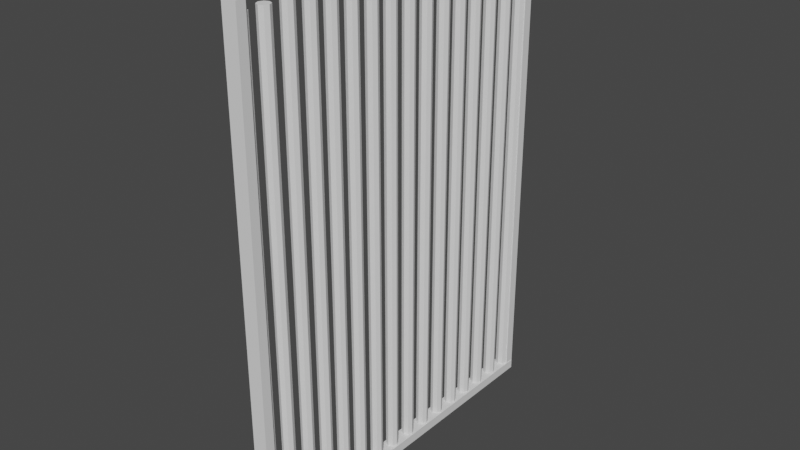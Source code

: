# Source: cell_bars002.blend  (saved by Blender 3.4.6; exported with 4.5.12 LTS)
import bpy
from mathutils import Matrix  # noqa: F401  (used for matrix-valued properties, if any)

bpy.ops.wm.read_factory_settings(use_empty=True)
scene = bpy.context.scene
scene.name = 'Scene'

# ---- collections
col_collection = bpy.data.collections.new('Collection'); scene.collection.children.link(col_collection)

# ---- world
world_world = bpy.data.worlds.new('World'); scene.world = world_world
world_world.use_nodes = True; world_world.node_tree.nodes.clear()
_N = world_world.node_tree.nodes; _L = world_world.node_tree.links
n0 = _N.new('ShaderNodeOutputWorld'); n0.name = 'World Output'; n0.location = (300, 300)
n1 = _N.new('ShaderNodeBackground'); n1.name = 'Background'; n1.location = (10, 300)
n1.inputs[0].default_value = (0.05088, 0.05088, 0.05088, 1.0)
_L.new(n1.outputs[0], n0.inputs[0])
n0.is_active_output = True
world_world.color = (0.05088, 0.05088, 0.05088)
world_world.use_sun_shadow = False
world_world.sun_shadow_jitter_overblur = 0.0

# ---- meshes
me_cylinder = bpy.data.meshes.new('Cylinder')
me_cylinder.from_pydata([(0.0, 0.09, -1.07), (0.0, 0.09, 1.07), (0.06364, 0.06364, -1.07), (0.06364, 0.06364, 1.07), (0.09, 0.0, -1.07), (0.09, 0.0, 1.07), (0.06364, -0.06364, -1.07), (0.06364, -0.06364, 1.07), (0.0, -0.09, -1.07), (0.0, -0.09, 1.07), (-0.06364, -0.06364, -1.07), (-0.06364, -0.06364, 1.07), (-0.09, 0.0, -1.07), (-0.09, 0.0, 1.07), (-0.06364, 0.06364, -1.07), (-0.06364, 0.06364, 1.07)], [], [(0, 1, 3, 2), (2, 3, 5, 4), (4, 5, 7, 6), (6, 7, 9, 8), (8, 9, 11, 10), (10, 11, 13, 12), (3, 1, 15, 13, 11, 9, 7, 5), (12, 13, 15, 14), (14, 15, 1, 0), (0, 2, 4, 6, 8, 10, 12, 14)])
_uv = me_cylinder.uv_layers.new(name='UVMap')
_uv.uv.foreach_set('vector', [1.0, 0.5, 1.0, 1.0, 0.875, 1.0, 0.875, 0.5, 0.875, 0.5, 0.875, 1.0, 0.75, 1.0, 0.75, 0.5, 0.75, 0.5, 0.75, 1.0, 0.625, 1.0, 0.625, 0.5, 0.625, 0.5, 0.625, 1.0, 0.5, 1.0, 0.5, 0.5, 0.5, 0.5, 0.5, 1.0, 0.375, 1.0, 0.375, 0.5, 0.375, 0.5, 0.375, 1.0, 0.25, 1.0, 0.25, 0.5, 0.4197, 0.4197, 0.25, 0.49, 0.08029, 0.4197, 0.01, 0.25, 0.08029, 0.08029, 0.25, 0.01, 0.4197, 0.08029, 0.49, 0.25, 0.25, 0.5, 0.25, 1.0, 0.125, 1.0, 0.125, 0.5, 0.125, 0.5, 0.125, 1.0, 0.0, 1.0, 0.0, 0.5, 0.75, 0.49, 0.9197, 0.4197, 0.99, 0.25, 0.9197, 0.08029, 0.75, 0.01, 0.5803, 0.08029, 0.51, 0.25, 0.5803, 0.4197])
me_cylinder.update()
me_cylinder_001 = bpy.data.meshes.new('Cylinder.001')
me_cylinder_001.from_pydata([(0.0, 0.09, -1.07), (0.0, 0.09, 1.07), (0.06364, 0.06364, -1.07), (0.06364, 0.06364, 1.07), (0.09, 0.0, -1.07), (0.09, 0.0, 1.07), (0.06364, -0.06364, -1.07), (0.06364, -0.06364, 1.07), (0.0, -0.09, -1.07), (0.0, -0.09, 1.07), (-0.06364, -0.06364, -1.07), (-0.06364, -0.06364, 1.07), (-0.09, 0.0, -1.07), (-0.09, 0.0, 1.07), (-0.06364, 0.06364, -1.07), (-0.06364, 0.06364, 1.07)], [], [(0, 1, 3, 2), (2, 3, 5, 4), (4, 5, 7, 6), (6, 7, 9, 8), (8, 9, 11, 10), (10, 11, 13, 12), (3, 1, 15, 13, 11, 9, 7, 5), (12, 13, 15, 14), (14, 15, 1, 0), (0, 2, 4, 6, 8, 10, 12, 14)])
_uv = me_cylinder_001.uv_layers.new(name='UVMap')
_uv.uv.foreach_set('vector', [1.0, 0.5, 1.0, 1.0, 0.875, 1.0, 0.875, 0.5, 0.875, 0.5, 0.875, 1.0, 0.75, 1.0, 0.75, 0.5, 0.75, 0.5, 0.75, 1.0, 0.625, 1.0, 0.625, 0.5, 0.625, 0.5, 0.625, 1.0, 0.5, 1.0, 0.5, 0.5, 0.5, 0.5, 0.5, 1.0, 0.375, 1.0, 0.375, 0.5, 0.375, 0.5, 0.375, 1.0, 0.25, 1.0, 0.25, 0.5, 0.4197, 0.4197, 0.25, 0.49, 0.08029, 0.4197, 0.01, 0.25, 0.08029, 0.08029, 0.25, 0.01, 0.4197, 0.08029, 0.49, 0.25, 0.25, 0.5, 0.25, 1.0, 0.125, 1.0, 0.125, 0.5, 0.125, 0.5, 0.125, 1.0, 0.0, 1.0, 0.0, 0.5, 0.75, 0.49, 0.9197, 0.4197, 0.99, 0.25, 0.9197, 0.08029, 0.75, 0.01, 0.5803, 0.08029, 0.51, 0.25, 0.5803, 0.4197])
me_cylinder_001.update()
me_cylinder_002 = bpy.data.meshes.new('Cylinder.002')
me_cylinder_002.from_pydata([(0.0, 0.09, -1.07), (0.0, 0.09, 1.07), (0.06364, 0.06364, -1.07), (0.06364, 0.06364, 1.07), (0.09, 0.0, -1.07), (0.09, 0.0, 1.07), (0.06364, -0.06364, -1.07), (0.06364, -0.06364, 1.07), (0.0, -0.09, -1.07), (0.0, -0.09, 1.07), (-0.06364, -0.06364, -1.07), (-0.06364, -0.06364, 1.07), (-0.09, 0.0, -1.07), (-0.09, 0.0, 1.07), (-0.06364, 0.06364, -1.07), (-0.06364, 0.06364, 1.07)], [], [(0, 1, 3, 2), (2, 3, 5, 4), (4, 5, 7, 6), (6, 7, 9, 8), (8, 9, 11, 10), (10, 11, 13, 12), (3, 1, 15, 13, 11, 9, 7, 5), (12, 13, 15, 14), (14, 15, 1, 0), (0, 2, 4, 6, 8, 10, 12, 14)])
_uv = me_cylinder_002.uv_layers.new(name='UVMap')
_uv.uv.foreach_set('vector', [1.0, 0.5, 1.0, 1.0, 0.875, 1.0, 0.875, 0.5, 0.875, 0.5, 0.875, 1.0, 0.75, 1.0, 0.75, 0.5, 0.75, 0.5, 0.75, 1.0, 0.625, 1.0, 0.625, 0.5, 0.625, 0.5, 0.625, 1.0, 0.5, 1.0, 0.5, 0.5, 0.5, 0.5, 0.5, 1.0, 0.375, 1.0, 0.375, 0.5, 0.375, 0.5, 0.375, 1.0, 0.25, 1.0, 0.25, 0.5, 0.4197, 0.4197, 0.25, 0.49, 0.08029, 0.4197, 0.01, 0.25, 0.08029, 0.08029, 0.25, 0.01, 0.4197, 0.08029, 0.49, 0.25, 0.25, 0.5, 0.25, 1.0, 0.125, 1.0, 0.125, 0.5, 0.125, 0.5, 0.125, 1.0, 0.0, 1.0, 0.0, 0.5, 0.75, 0.49, 0.9197, 0.4197, 0.99, 0.25, 0.9197, 0.08029, 0.75, 0.01, 0.5803, 0.08029, 0.51, 0.25, 0.5803, 0.4197])
me_cylinder_002.update()
me_cylinder_003 = bpy.data.meshes.new('Cylinder.003')
me_cylinder_003.from_pydata([(0.0, 0.09, -1.07), (0.0, 0.09, 1.07), (0.06364, 0.06364, -1.07), (0.06364, 0.06364, 1.07), (0.09, 0.0, -1.07), (0.09, 0.0, 1.07), (0.06364, -0.06364, -1.07), (0.06364, -0.06364, 1.07), (0.0, -0.09, -1.07), (0.0, -0.09, 1.07), (-0.06364, -0.06364, -1.07), (-0.06364, -0.06364, 1.07), (-0.09, 0.0, -1.07), (-0.09, 0.0, 1.07), (-0.06364, 0.06364, -1.07), (-0.06364, 0.06364, 1.07)], [], [(0, 1, 3, 2), (2, 3, 5, 4), (4, 5, 7, 6), (6, 7, 9, 8), (8, 9, 11, 10), (10, 11, 13, 12), (3, 1, 15, 13, 11, 9, 7, 5), (12, 13, 15, 14), (14, 15, 1, 0), (0, 2, 4, 6, 8, 10, 12, 14)])
_uv = me_cylinder_003.uv_layers.new(name='UVMap')
_uv.uv.foreach_set('vector', [1.0, 0.5, 1.0, 1.0, 0.875, 1.0, 0.875, 0.5, 0.875, 0.5, 0.875, 1.0, 0.75, 1.0, 0.75, 0.5, 0.75, 0.5, 0.75, 1.0, 0.625, 1.0, 0.625, 0.5, 0.625, 0.5, 0.625, 1.0, 0.5, 1.0, 0.5, 0.5, 0.5, 0.5, 0.5, 1.0, 0.375, 1.0, 0.375, 0.5, 0.375, 0.5, 0.375, 1.0, 0.25, 1.0, 0.25, 0.5, 0.4197, 0.4197, 0.25, 0.49, 0.08029, 0.4197, 0.01, 0.25, 0.08029, 0.08029, 0.25, 0.01, 0.4197, 0.08029, 0.49, 0.25, 0.25, 0.5, 0.25, 1.0, 0.125, 1.0, 0.125, 0.5, 0.125, 0.5, 0.125, 1.0, 0.0, 1.0, 0.0, 0.5, 0.75, 0.49, 0.9197, 0.4197, 0.99, 0.25, 0.9197, 0.08029, 0.75, 0.01, 0.5803, 0.08029, 0.51, 0.25, 0.5803, 0.4197])
me_cylinder_003.update()
me_cylinder_004 = bpy.data.meshes.new('Cylinder.004')
me_cylinder_004.from_pydata([(0.0, 0.09, -1.07), (0.0, 0.09, 1.07), (0.06364, 0.06364, -1.07), (0.06364, 0.06364, 1.07), (0.09, 0.0, -1.07), (0.09, 0.0, 1.07), (0.06364, -0.06364, -1.07), (0.06364, -0.06364, 1.07), (0.0, -0.09, -1.07), (0.0, -0.09, 1.07), (-0.06364, -0.06364, -1.07), (-0.06364, -0.06364, 1.07), (-0.09, 0.0, -1.07), (-0.09, 0.0, 1.07), (-0.06364, 0.06364, -1.07), (-0.06364, 0.06364, 1.07)], [], [(0, 1, 3, 2), (2, 3, 5, 4), (4, 5, 7, 6), (6, 7, 9, 8), (8, 9, 11, 10), (10, 11, 13, 12), (3, 1, 15, 13, 11, 9, 7, 5), (12, 13, 15, 14), (14, 15, 1, 0), (0, 2, 4, 6, 8, 10, 12, 14)])
_uv = me_cylinder_004.uv_layers.new(name='UVMap')
_uv.uv.foreach_set('vector', [1.0, 0.5, 1.0, 1.0, 0.875, 1.0, 0.875, 0.5, 0.875, 0.5, 0.875, 1.0, 0.75, 1.0, 0.75, 0.5, 0.75, 0.5, 0.75, 1.0, 0.625, 1.0, 0.625, 0.5, 0.625, 0.5, 0.625, 1.0, 0.5, 1.0, 0.5, 0.5, 0.5, 0.5, 0.5, 1.0, 0.375, 1.0, 0.375, 0.5, 0.375, 0.5, 0.375, 1.0, 0.25, 1.0, 0.25, 0.5, 0.4197, 0.4197, 0.25, 0.49, 0.08029, 0.4197, 0.01, 0.25, 0.08029, 0.08029, 0.25, 0.01, 0.4197, 0.08029, 0.49, 0.25, 0.25, 0.5, 0.25, 1.0, 0.125, 1.0, 0.125, 0.5, 0.125, 0.5, 0.125, 1.0, 0.0, 1.0, 0.0, 0.5, 0.75, 0.49, 0.9197, 0.4197, 0.99, 0.25, 0.9197, 0.08029, 0.75, 0.01, 0.5803, 0.08029, 0.51, 0.25, 0.5803, 0.4197])
me_cylinder_004.update()
me_cylinder_005 = bpy.data.meshes.new('Cylinder.005')
me_cylinder_005.from_pydata([(0.0, 0.09, -1.07), (0.0, 0.09, 1.07), (0.06364, 0.06364, -1.07), (0.06364, 0.06364, 1.07), (0.09, 0.0, -1.07), (0.09, 0.0, 1.07), (0.06364, -0.06364, -1.07), (0.06364, -0.06364, 1.07), (0.0, -0.09, -1.07), (0.0, -0.09, 1.07), (-0.06364, -0.06364, -1.07), (-0.06364, -0.06364, 1.07), (-0.09, 0.0, -1.07), (-0.09, 0.0, 1.07), (-0.06364, 0.06364, -1.07), (-0.06364, 0.06364, 1.07)], [], [(0, 1, 3, 2), (2, 3, 5, 4), (4, 5, 7, 6), (6, 7, 9, 8), (8, 9, 11, 10), (10, 11, 13, 12), (3, 1, 15, 13, 11, 9, 7, 5), (12, 13, 15, 14), (14, 15, 1, 0), (0, 2, 4, 6, 8, 10, 12, 14)])
_uv = me_cylinder_005.uv_layers.new(name='UVMap')
_uv.uv.foreach_set('vector', [1.0, 0.5, 1.0, 1.0, 0.875, 1.0, 0.875, 0.5, 0.875, 0.5, 0.875, 1.0, 0.75, 1.0, 0.75, 0.5, 0.75, 0.5, 0.75, 1.0, 0.625, 1.0, 0.625, 0.5, 0.625, 0.5, 0.625, 1.0, 0.5, 1.0, 0.5, 0.5, 0.5, 0.5, 0.5, 1.0, 0.375, 1.0, 0.375, 0.5, 0.375, 0.5, 0.375, 1.0, 0.25, 1.0, 0.25, 0.5, 0.4197, 0.4197, 0.25, 0.49, 0.08029, 0.4197, 0.01, 0.25, 0.08029, 0.08029, 0.25, 0.01, 0.4197, 0.08029, 0.49, 0.25, 0.25, 0.5, 0.25, 1.0, 0.125, 1.0, 0.125, 0.5, 0.125, 0.5, 0.125, 1.0, 0.0, 1.0, 0.0, 0.5, 0.75, 0.49, 0.9197, 0.4197, 0.99, 0.25, 0.9197, 0.08029, 0.75, 0.01, 0.5803, 0.08029, 0.51, 0.25, 0.5803, 0.4197])
me_cylinder_005.update()
me_cylinder_006 = bpy.data.meshes.new('Cylinder.006')
me_cylinder_006.from_pydata([(0.0, 0.09, -1.07), (0.0, 0.09, 1.07), (0.06364, 0.06364, -1.07), (0.06364, 0.06364, 1.07), (0.09, 0.0, -1.07), (0.09, 0.0, 1.07), (0.06364, -0.06364, -1.07), (0.06364, -0.06364, 1.07), (0.0, -0.09, -1.07), (0.0, -0.09, 1.07), (-0.06364, -0.06364, -1.07), (-0.06364, -0.06364, 1.07), (-0.09, 0.0, -1.07), (-0.09, 0.0, 1.07), (-0.06364, 0.06364, -1.07), (-0.06364, 0.06364, 1.07)], [], [(0, 1, 3, 2), (2, 3, 5, 4), (4, 5, 7, 6), (6, 7, 9, 8), (8, 9, 11, 10), (10, 11, 13, 12), (3, 1, 15, 13, 11, 9, 7, 5), (12, 13, 15, 14), (14, 15, 1, 0), (0, 2, 4, 6, 8, 10, 12, 14)])
_uv = me_cylinder_006.uv_layers.new(name='UVMap')
_uv.uv.foreach_set('vector', [1.0, 0.5, 1.0, 1.0, 0.875, 1.0, 0.875, 0.5, 0.875, 0.5, 0.875, 1.0, 0.75, 1.0, 0.75, 0.5, 0.75, 0.5, 0.75, 1.0, 0.625, 1.0, 0.625, 0.5, 0.625, 0.5, 0.625, 1.0, 0.5, 1.0, 0.5, 0.5, 0.5, 0.5, 0.5, 1.0, 0.375, 1.0, 0.375, 0.5, 0.375, 0.5, 0.375, 1.0, 0.25, 1.0, 0.25, 0.5, 0.4197, 0.4197, 0.25, 0.49, 0.08029, 0.4197, 0.01, 0.25, 0.08029, 0.08029, 0.25, 0.01, 0.4197, 0.08029, 0.49, 0.25, 0.25, 0.5, 0.25, 1.0, 0.125, 1.0, 0.125, 0.5, 0.125, 0.5, 0.125, 1.0, 0.0, 1.0, 0.0, 0.5, 0.75, 0.49, 0.9197, 0.4197, 0.99, 0.25, 0.9197, 0.08029, 0.75, 0.01, 0.5803, 0.08029, 0.51, 0.25, 0.5803, 0.4197])
me_cylinder_006.update()
me_cylinder_007 = bpy.data.meshes.new('Cylinder.007')
me_cylinder_007.from_pydata([(0.0, 0.09, -1.07), (0.0, 0.09, 1.07), (0.06364, 0.06364, -1.07), (0.06364, 0.06364, 1.07), (0.09, 0.0, -1.07), (0.09, 0.0, 1.07), (0.06364, -0.06364, -1.07), (0.06364, -0.06364, 1.07), (0.0, -0.09, -1.07), (0.0, -0.09, 1.07), (-0.06364, -0.06364, -1.07), (-0.06364, -0.06364, 1.07), (-0.09, 0.0, -1.07), (-0.09, 0.0, 1.07), (-0.06364, 0.06364, -1.07), (-0.06364, 0.06364, 1.07)], [], [(0, 1, 3, 2), (2, 3, 5, 4), (4, 5, 7, 6), (6, 7, 9, 8), (8, 9, 11, 10), (10, 11, 13, 12), (3, 1, 15, 13, 11, 9, 7, 5), (12, 13, 15, 14), (14, 15, 1, 0), (0, 2, 4, 6, 8, 10, 12, 14)])
_uv = me_cylinder_007.uv_layers.new(name='UVMap')
_uv.uv.foreach_set('vector', [1.0, 0.5, 1.0, 1.0, 0.875, 1.0, 0.875, 0.5, 0.875, 0.5, 0.875, 1.0, 0.75, 1.0, 0.75, 0.5, 0.75, 0.5, 0.75, 1.0, 0.625, 1.0, 0.625, 0.5, 0.625, 0.5, 0.625, 1.0, 0.5, 1.0, 0.5, 0.5, 0.5, 0.5, 0.5, 1.0, 0.375, 1.0, 0.375, 0.5, 0.375, 0.5, 0.375, 1.0, 0.25, 1.0, 0.25, 0.5, 0.4197, 0.4197, 0.25, 0.49, 0.08029, 0.4197, 0.01, 0.25, 0.08029, 0.08029, 0.25, 0.01, 0.4197, 0.08029, 0.49, 0.25, 0.25, 0.5, 0.25, 1.0, 0.125, 1.0, 0.125, 0.5, 0.125, 0.5, 0.125, 1.0, 0.0, 1.0, 0.0, 0.5, 0.75, 0.49, 0.9197, 0.4197, 0.99, 0.25, 0.9197, 0.08029, 0.75, 0.01, 0.5803, 0.08029, 0.51, 0.25, 0.5803, 0.4197])
me_cylinder_007.update()
me_cylinder_008 = bpy.data.meshes.new('Cylinder.008')
me_cylinder_008.from_pydata([(0.0, 0.09, -1.07), (0.0, 0.09, 1.07), (0.06364, 0.06364, -1.07), (0.06364, 0.06364, 1.07), (0.09, 0.0, -1.07), (0.09, 0.0, 1.07), (0.06364, -0.06364, -1.07), (0.06364, -0.06364, 1.07), (0.0, -0.09, -1.07), (0.0, -0.09, 1.07), (-0.06364, -0.06364, -1.07), (-0.06364, -0.06364, 1.07), (-0.09, 0.0, -1.07), (-0.09, 0.0, 1.07), (-0.06364, 0.06364, -1.07), (-0.06364, 0.06364, 1.07)], [], [(0, 1, 3, 2), (2, 3, 5, 4), (4, 5, 7, 6), (6, 7, 9, 8), (8, 9, 11, 10), (10, 11, 13, 12), (3, 1, 15, 13, 11, 9, 7, 5), (12, 13, 15, 14), (14, 15, 1, 0), (0, 2, 4, 6, 8, 10, 12, 14)])
_uv = me_cylinder_008.uv_layers.new(name='UVMap')
_uv.uv.foreach_set('vector', [1.0, 0.5, 1.0, 1.0, 0.875, 1.0, 0.875, 0.5, 0.875, 0.5, 0.875, 1.0, 0.75, 1.0, 0.75, 0.5, 0.75, 0.5, 0.75, 1.0, 0.625, 1.0, 0.625, 0.5, 0.625, 0.5, 0.625, 1.0, 0.5, 1.0, 0.5, 0.5, 0.5, 0.5, 0.5, 1.0, 0.375, 1.0, 0.375, 0.5, 0.375, 0.5, 0.375, 1.0, 0.25, 1.0, 0.25, 0.5, 0.4197, 0.4197, 0.25, 0.49, 0.08029, 0.4197, 0.01, 0.25, 0.08029, 0.08029, 0.25, 0.01, 0.4197, 0.08029, 0.49, 0.25, 0.25, 0.5, 0.25, 1.0, 0.125, 1.0, 0.125, 0.5, 0.125, 0.5, 0.125, 1.0, 0.0, 1.0, 0.0, 0.5, 0.75, 0.49, 0.9197, 0.4197, 0.99, 0.25, 0.9197, 0.08029, 0.75, 0.01, 0.5803, 0.08029, 0.51, 0.25, 0.5803, 0.4197])
me_cylinder_008.update()
me_cylinder_009 = bpy.data.meshes.new('Cylinder.009')
me_cylinder_009.from_pydata([(0.0, 0.09, -1.07), (0.0, 0.09, 1.07), (0.06364, 0.06364, -1.07), (0.06364, 0.06364, 1.07), (0.09, 0.0, -1.07), (0.09, 0.0, 1.07), (0.06364, -0.06364, -1.07), (0.06364, -0.06364, 1.07), (0.0, -0.09, -1.07), (0.0, -0.09, 1.07), (-0.06364, -0.06364, -1.07), (-0.06364, -0.06364, 1.07), (-0.09, 0.0, -1.07), (-0.09, 0.0, 1.07), (-0.06364, 0.06364, -1.07), (-0.06364, 0.06364, 1.07)], [], [(0, 1, 3, 2), (2, 3, 5, 4), (4, 5, 7, 6), (6, 7, 9, 8), (8, 9, 11, 10), (10, 11, 13, 12), (3, 1, 15, 13, 11, 9, 7, 5), (12, 13, 15, 14), (14, 15, 1, 0), (0, 2, 4, 6, 8, 10, 12, 14)])
_uv = me_cylinder_009.uv_layers.new(name='UVMap')
_uv.uv.foreach_set('vector', [1.0, 0.5, 1.0, 1.0, 0.875, 1.0, 0.875, 0.5, 0.875, 0.5, 0.875, 1.0, 0.75, 1.0, 0.75, 0.5, 0.75, 0.5, 0.75, 1.0, 0.625, 1.0, 0.625, 0.5, 0.625, 0.5, 0.625, 1.0, 0.5, 1.0, 0.5, 0.5, 0.5, 0.5, 0.5, 1.0, 0.375, 1.0, 0.375, 0.5, 0.375, 0.5, 0.375, 1.0, 0.25, 1.0, 0.25, 0.5, 0.4197, 0.4197, 0.25, 0.49, 0.08029, 0.4197, 0.01, 0.25, 0.08029, 0.08029, 0.25, 0.01, 0.4197, 0.08029, 0.49, 0.25, 0.25, 0.5, 0.25, 1.0, 0.125, 1.0, 0.125, 0.5, 0.125, 0.5, 0.125, 1.0, 0.0, 1.0, 0.0, 0.5, 0.75, 0.49, 0.9197, 0.4197, 0.99, 0.25, 0.9197, 0.08029, 0.75, 0.01, 0.5803, 0.08029, 0.51, 0.25, 0.5803, 0.4197])
me_cylinder_009.update()
me_cylinder_010 = bpy.data.meshes.new('Cylinder.010')
me_cylinder_010.from_pydata([(0.0, 0.09, -1.07), (0.0, 0.09, 1.07), (0.06364, 0.06364, -1.07), (0.06364, 0.06364, 1.07), (0.09, 0.0, -1.07), (0.09, 0.0, 1.07), (0.06364, -0.06364, -1.07), (0.06364, -0.06364, 1.07), (0.0, -0.09, -1.07), (0.0, -0.09, 1.07), (-0.06364, -0.06364, -1.07), (-0.06364, -0.06364, 1.07), (-0.09, 0.0, -1.07), (-0.09, 0.0, 1.07), (-0.06364, 0.06364, -1.07), (-0.06364, 0.06364, 1.07)], [], [(0, 1, 3, 2), (2, 3, 5, 4), (4, 5, 7, 6), (6, 7, 9, 8), (8, 9, 11, 10), (10, 11, 13, 12), (3, 1, 15, 13, 11, 9, 7, 5), (12, 13, 15, 14), (14, 15, 1, 0), (0, 2, 4, 6, 8, 10, 12, 14)])
_uv = me_cylinder_010.uv_layers.new(name='UVMap')
_uv.uv.foreach_set('vector', [1.0, 0.5, 1.0, 1.0, 0.875, 1.0, 0.875, 0.5, 0.875, 0.5, 0.875, 1.0, 0.75, 1.0, 0.75, 0.5, 0.75, 0.5, 0.75, 1.0, 0.625, 1.0, 0.625, 0.5, 0.625, 0.5, 0.625, 1.0, 0.5, 1.0, 0.5, 0.5, 0.5, 0.5, 0.5, 1.0, 0.375, 1.0, 0.375, 0.5, 0.375, 0.5, 0.375, 1.0, 0.25, 1.0, 0.25, 0.5, 0.4197, 0.4197, 0.25, 0.49, 0.08029, 0.4197, 0.01, 0.25, 0.08029, 0.08029, 0.25, 0.01, 0.4197, 0.08029, 0.49, 0.25, 0.25, 0.5, 0.25, 1.0, 0.125, 1.0, 0.125, 0.5, 0.125, 0.5, 0.125, 1.0, 0.0, 1.0, 0.0, 0.5, 0.75, 0.49, 0.9197, 0.4197, 0.99, 0.25, 0.9197, 0.08029, 0.75, 0.01, 0.5803, 0.08029, 0.51, 0.25, 0.5803, 0.4197])
me_cylinder_010.update()
me_cylinder_011 = bpy.data.meshes.new('Cylinder.011')
me_cylinder_011.from_pydata([(0.0, 0.09, -1.07), (0.0, 0.09, 1.07), (0.06364, 0.06364, -1.07), (0.06364, 0.06364, 1.07), (0.09, 0.0, -1.07), (0.09, 0.0, 1.07), (0.06364, -0.06364, -1.07), (0.06364, -0.06364, 1.07), (0.0, -0.09, -1.07), (0.0, -0.09, 1.07), (-0.06364, -0.06364, -1.07), (-0.06364, -0.06364, 1.07), (-0.09, 0.0, -1.07), (-0.09, 0.0, 1.07), (-0.06364, 0.06364, -1.07), (-0.06364, 0.06364, 1.07)], [], [(0, 1, 3, 2), (2, 3, 5, 4), (4, 5, 7, 6), (6, 7, 9, 8), (8, 9, 11, 10), (10, 11, 13, 12), (3, 1, 15, 13, 11, 9, 7, 5), (12, 13, 15, 14), (14, 15, 1, 0), (0, 2, 4, 6, 8, 10, 12, 14)])
_uv = me_cylinder_011.uv_layers.new(name='UVMap')
_uv.uv.foreach_set('vector', [1.0, 0.5, 1.0, 1.0, 0.875, 1.0, 0.875, 0.5, 0.875, 0.5, 0.875, 1.0, 0.75, 1.0, 0.75, 0.5, 0.75, 0.5, 0.75, 1.0, 0.625, 1.0, 0.625, 0.5, 0.625, 0.5, 0.625, 1.0, 0.5, 1.0, 0.5, 0.5, 0.5, 0.5, 0.5, 1.0, 0.375, 1.0, 0.375, 0.5, 0.375, 0.5, 0.375, 1.0, 0.25, 1.0, 0.25, 0.5, 0.4197, 0.4197, 0.25, 0.49, 0.08029, 0.4197, 0.01, 0.25, 0.08029, 0.08029, 0.25, 0.01, 0.4197, 0.08029, 0.49, 0.25, 0.25, 0.5, 0.25, 1.0, 0.125, 1.0, 0.125, 0.5, 0.125, 0.5, 0.125, 1.0, 0.0, 1.0, 0.0, 0.5, 0.75, 0.49, 0.9197, 0.4197, 0.99, 0.25, 0.9197, 0.08029, 0.75, 0.01, 0.5803, 0.08029, 0.51, 0.25, 0.5803, 0.4197])
me_cylinder_011.update()
me_cylinder_012 = bpy.data.meshes.new('Cylinder.012')
me_cylinder_012.from_pydata([(0.0, 0.09, -1.07), (0.0, 0.09, 1.07), (0.06364, 0.06364, -1.07), (0.06364, 0.06364, 1.07), (0.09, 0.0, -1.07), (0.09, 0.0, 1.07), (0.06364, -0.06364, -1.07), (0.06364, -0.06364, 1.07), (0.0, -0.09, -1.07), (0.0, -0.09, 1.07), (-0.06364, -0.06364, -1.07), (-0.06364, -0.06364, 1.07), (-0.09, 0.0, -1.07), (-0.09, 0.0, 1.07), (-0.06364, 0.06364, -1.07), (-0.06364, 0.06364, 1.07)], [], [(0, 1, 3, 2), (2, 3, 5, 4), (4, 5, 7, 6), (6, 7, 9, 8), (8, 9, 11, 10), (10, 11, 13, 12), (3, 1, 15, 13, 11, 9, 7, 5), (12, 13, 15, 14), (14, 15, 1, 0), (0, 2, 4, 6, 8, 10, 12, 14)])
_uv = me_cylinder_012.uv_layers.new(name='UVMap')
_uv.uv.foreach_set('vector', [1.0, 0.5, 1.0, 1.0, 0.875, 1.0, 0.875, 0.5, 0.875, 0.5, 0.875, 1.0, 0.75, 1.0, 0.75, 0.5, 0.75, 0.5, 0.75, 1.0, 0.625, 1.0, 0.625, 0.5, 0.625, 0.5, 0.625, 1.0, 0.5, 1.0, 0.5, 0.5, 0.5, 0.5, 0.5, 1.0, 0.375, 1.0, 0.375, 0.5, 0.375, 0.5, 0.375, 1.0, 0.25, 1.0, 0.25, 0.5, 0.4197, 0.4197, 0.25, 0.49, 0.08029, 0.4197, 0.01, 0.25, 0.08029, 0.08029, 0.25, 0.01, 0.4197, 0.08029, 0.49, 0.25, 0.25, 0.5, 0.25, 1.0, 0.125, 1.0, 0.125, 0.5, 0.125, 0.5, 0.125, 1.0, 0.0, 1.0, 0.0, 0.5, 0.75, 0.49, 0.9197, 0.4197, 0.99, 0.25, 0.9197, 0.08029, 0.75, 0.01, 0.5803, 0.08029, 0.51, 0.25, 0.5803, 0.4197])
me_cylinder_012.update()
me_cylinder_013 = bpy.data.meshes.new('Cylinder.013')
me_cylinder_013.from_pydata([(0.0, 0.09, -1.07), (0.0, 0.09, 1.07), (0.06364, 0.06364, -1.07), (0.06364, 0.06364, 1.07), (0.09, 0.0, -1.07), (0.09, 0.0, 1.07), (0.06364, -0.06364, -1.07), (0.06364, -0.06364, 1.07), (0.0, -0.09, -1.07), (0.0, -0.09, 1.07), (-0.06364, -0.06364, -1.07), (-0.06364, -0.06364, 1.07), (-0.09, 0.0, -1.07), (-0.09, 0.0, 1.07), (-0.06364, 0.06364, -1.07), (-0.06364, 0.06364, 1.07)], [], [(0, 1, 3, 2), (2, 3, 5, 4), (4, 5, 7, 6), (6, 7, 9, 8), (8, 9, 11, 10), (10, 11, 13, 12), (3, 1, 15, 13, 11, 9, 7, 5), (12, 13, 15, 14), (14, 15, 1, 0), (0, 2, 4, 6, 8, 10, 12, 14)])
_uv = me_cylinder_013.uv_layers.new(name='UVMap')
_uv.uv.foreach_set('vector', [1.0, 0.5, 1.0, 1.0, 0.875, 1.0, 0.875, 0.5, 0.875, 0.5, 0.875, 1.0, 0.75, 1.0, 0.75, 0.5, 0.75, 0.5, 0.75, 1.0, 0.625, 1.0, 0.625, 0.5, 0.625, 0.5, 0.625, 1.0, 0.5, 1.0, 0.5, 0.5, 0.5, 0.5, 0.5, 1.0, 0.375, 1.0, 0.375, 0.5, 0.375, 0.5, 0.375, 1.0, 0.25, 1.0, 0.25, 0.5, 0.4197, 0.4197, 0.25, 0.49, 0.08029, 0.4197, 0.01, 0.25, 0.08029, 0.08029, 0.25, 0.01, 0.4197, 0.08029, 0.49, 0.25, 0.25, 0.5, 0.25, 1.0, 0.125, 1.0, 0.125, 0.5, 0.125, 0.5, 0.125, 1.0, 0.0, 1.0, 0.0, 0.5, 0.75, 0.49, 0.9197, 0.4197, 0.99, 0.25, 0.9197, 0.08029, 0.75, 0.01, 0.5803, 0.08029, 0.51, 0.25, 0.5803, 0.4197])
me_cylinder_013.update()
me_cylinder_014 = bpy.data.meshes.new('Cylinder.014')
me_cylinder_014.from_pydata([(0.0, 0.09, -1.07), (0.0, 0.09, 1.07), (0.06364, 0.06364, -1.07), (0.06364, 0.06364, 1.07), (0.09, 0.0, -1.07), (0.09, 0.0, 1.07), (0.06364, -0.06364, -1.07), (0.06364, -0.06364, 1.07), (0.0, -0.09, -1.07), (0.0, -0.09, 1.07), (-0.06364, -0.06364, -1.07), (-0.06364, -0.06364, 1.07), (-0.09, 0.0, -1.07), (-0.09, 0.0, 1.07), (-0.06364, 0.06364, -1.07), (-0.06364, 0.06364, 1.07)], [], [(0, 1, 3, 2), (2, 3, 5, 4), (4, 5, 7, 6), (6, 7, 9, 8), (8, 9, 11, 10), (10, 11, 13, 12), (3, 1, 15, 13, 11, 9, 7, 5), (12, 13, 15, 14), (14, 15, 1, 0), (0, 2, 4, 6, 8, 10, 12, 14)])
_uv = me_cylinder_014.uv_layers.new(name='UVMap')
_uv.uv.foreach_set('vector', [1.0, 0.5, 1.0, 1.0, 0.875, 1.0, 0.875, 0.5, 0.875, 0.5, 0.875, 1.0, 0.75, 1.0, 0.75, 0.5, 0.75, 0.5, 0.75, 1.0, 0.625, 1.0, 0.625, 0.5, 0.625, 0.5, 0.625, 1.0, 0.5, 1.0, 0.5, 0.5, 0.5, 0.5, 0.5, 1.0, 0.375, 1.0, 0.375, 0.5, 0.375, 0.5, 0.375, 1.0, 0.25, 1.0, 0.25, 0.5, 0.4197, 0.4197, 0.25, 0.49, 0.08029, 0.4197, 0.01, 0.25, 0.08029, 0.08029, 0.25, 0.01, 0.4197, 0.08029, 0.49, 0.25, 0.25, 0.5, 0.25, 1.0, 0.125, 1.0, 0.125, 0.5, 0.125, 0.5, 0.125, 1.0, 0.0, 1.0, 0.0, 0.5, 0.75, 0.49, 0.9197, 0.4197, 0.99, 0.25, 0.9197, 0.08029, 0.75, 0.01, 0.5803, 0.08029, 0.51, 0.25, 0.5803, 0.4197])
me_cylinder_014.update()
me_cylinder_015 = bpy.data.meshes.new('Cylinder.015')
me_cylinder_015.from_pydata([(0.0, 0.09, -1.07), (0.0, 0.09, 1.07), (0.06364, 0.06364, -1.07), (0.06364, 0.06364, 1.07), (0.09, 0.0, -1.07), (0.09, 0.0, 1.07), (0.06364, -0.06364, -1.07), (0.06364, -0.06364, 1.07), (0.0, -0.09, -1.07), (0.0, -0.09, 1.07), (-0.06364, -0.06364, -1.07), (-0.06364, -0.06364, 1.07), (-0.09, 0.0, -1.07), (-0.09, 0.0, 1.07), (-0.06364, 0.06364, -1.07), (-0.06364, 0.06364, 1.07)], [], [(0, 1, 3, 2), (2, 3, 5, 4), (4, 5, 7, 6), (6, 7, 9, 8), (8, 9, 11, 10), (10, 11, 13, 12), (3, 1, 15, 13, 11, 9, 7, 5), (12, 13, 15, 14), (14, 15, 1, 0), (0, 2, 4, 6, 8, 10, 12, 14)])
_uv = me_cylinder_015.uv_layers.new(name='UVMap')
_uv.uv.foreach_set('vector', [1.0, 0.5, 1.0, 1.0, 0.875, 1.0, 0.875, 0.5, 0.875, 0.5, 0.875, 1.0, 0.75, 1.0, 0.75, 0.5, 0.75, 0.5, 0.75, 1.0, 0.625, 1.0, 0.625, 0.5, 0.625, 0.5, 0.625, 1.0, 0.5, 1.0, 0.5, 0.5, 0.5, 0.5, 0.5, 1.0, 0.375, 1.0, 0.375, 0.5, 0.375, 0.5, 0.375, 1.0, 0.25, 1.0, 0.25, 0.5, 0.4197, 0.4197, 0.25, 0.49, 0.08029, 0.4197, 0.01, 0.25, 0.08029, 0.08029, 0.25, 0.01, 0.4197, 0.08029, 0.49, 0.25, 0.25, 0.5, 0.25, 1.0, 0.125, 1.0, 0.125, 0.5, 0.125, 0.5, 0.125, 1.0, 0.0, 1.0, 0.0, 0.5, 0.75, 0.49, 0.9197, 0.4197, 0.99, 0.25, 0.9197, 0.08029, 0.75, 0.01, 0.5803, 0.08029, 0.51, 0.25, 0.5803, 0.4197])
me_cylinder_015.update()
me_cube_001 = bpy.data.meshes.new('Cube.001')
me_cube_001.from_pydata([(-0.52, -0.52, -0.52), (-0.52, -0.52, 0.52), (-0.52, 0.52, -0.52), (-0.52, 0.52, 0.52), (0.52, -0.52, -0.52), (0.52, -0.52, 0.52), (0.52, 0.52, -0.52), (0.52, 0.52, 0.52)], [], [(0, 1, 3, 2), (2, 3, 7, 6), (6, 7, 5, 4), (4, 5, 1, 0), (2, 6, 4, 0), (7, 3, 1, 5)])
_uv = me_cube_001.uv_layers.new(name='UVMap')
_uv.uv.foreach_set('vector', [0.375, 0.0, 0.625, 0.0, 0.625, 0.25, 0.375, 0.25, 0.375, 0.25, 0.625, 0.25, 0.625, 0.5, 0.375, 0.5, 0.375, 0.5, 0.625, 0.5, 0.625, 0.75, 0.375, 0.75, 0.375, 0.75, 0.625, 0.75, 0.625, 1.0, 0.375, 1.0, 0.125, 0.5, 0.375, 0.5, 0.375, 0.75, 0.125, 0.75, 0.625, 0.5, 0.875, 0.5, 0.875, 0.75, 0.625, 0.75])
me_cube_001.update()
me_cube_003 = bpy.data.meshes.new('Cube.003')
me_cube_003.from_pydata([(-0.52, -0.52, -0.52), (-0.52, -0.52, 0.52), (-0.52, 0.52, -0.52), (-0.52, 0.52, 0.52), (0.52, -0.52, -0.52), (0.52, -0.52, 0.52), (0.52, 0.52, -0.52), (0.52, 0.52, 0.52)], [], [(0, 1, 3, 2), (2, 3, 7, 6), (6, 7, 5, 4), (4, 5, 1, 0), (2, 6, 4, 0), (7, 3, 1, 5)])
_uv = me_cube_003.uv_layers.new(name='UVMap')
_uv.uv.foreach_set('vector', [0.375, 0.0, 0.625, 0.0, 0.625, 0.25, 0.375, 0.25, 0.375, 0.25, 0.625, 0.25, 0.625, 0.5, 0.375, 0.5, 0.375, 0.5, 0.625, 0.5, 0.625, 0.75, 0.375, 0.75, 0.375, 0.75, 0.625, 0.75, 0.625, 1.0, 0.375, 1.0, 0.125, 0.5, 0.375, 0.5, 0.375, 0.75, 0.125, 0.75, 0.625, 0.5, 0.875, 0.5, 0.875, 0.75, 0.625, 0.75])
me_cube_003.update()
me_cube_004 = bpy.data.meshes.new('Cube.004')
me_cube_004.from_pydata([(-0.52, -0.52, -0.52), (-0.52, -0.52, 0.52), (-0.52, 0.52, -0.52), (-0.52, 0.52, 0.52), (0.52, -0.52, -0.52), (0.52, -0.52, 0.52), (0.52, 0.52, -0.52), (0.52, 0.52, 0.52)], [], [(0, 1, 3, 2), (2, 3, 7, 6), (6, 7, 5, 4), (4, 5, 1, 0), (2, 6, 4, 0), (7, 3, 1, 5)])
_uv = me_cube_004.uv_layers.new(name='UVMap')
_uv.uv.foreach_set('vector', [0.375, 0.0, 0.625, 0.0, 0.625, 0.25, 0.375, 0.25, 0.375, 0.25, 0.625, 0.25, 0.625, 0.5, 0.375, 0.5, 0.375, 0.5, 0.625, 0.5, 0.625, 0.75, 0.375, 0.75, 0.375, 0.75, 0.625, 0.75, 0.625, 1.0, 0.375, 1.0, 0.125, 0.5, 0.375, 0.5, 0.375, 0.75, 0.125, 0.75, 0.625, 0.5, 0.875, 0.5, 0.875, 0.75, 0.625, 0.75])
me_cube_004.update()

# ---- objects
ob_cylinder = bpy.data.objects.new('Cylinder', me_cylinder)
ob_cylinder_001 = bpy.data.objects.new('Cylinder.001', me_cylinder_001)
ob_cylinder_002 = bpy.data.objects.new('Cylinder.002', me_cylinder_002)
ob_cylinder_003 = bpy.data.objects.new('Cylinder.003', me_cylinder_003)
ob_cylinder_004 = bpy.data.objects.new('Cylinder.004', me_cylinder_004)
ob_cylinder_005 = bpy.data.objects.new('Cylinder.005', me_cylinder_005)
ob_cylinder_006 = bpy.data.objects.new('Cylinder.006', me_cylinder_006)
ob_cylinder_007 = bpy.data.objects.new('Cylinder.007', me_cylinder_007)
ob_cylinder_008 = bpy.data.objects.new('Cylinder.008', me_cylinder_008)
ob_cylinder_009 = bpy.data.objects.new('Cylinder.009', me_cylinder_009)
ob_cylinder_010 = bpy.data.objects.new('Cylinder.010', me_cylinder_010)
ob_cylinder_011 = bpy.data.objects.new('Cylinder.011', me_cylinder_011)
ob_cylinder_012 = bpy.data.objects.new('Cylinder.012', me_cylinder_012)
ob_cylinder_013 = bpy.data.objects.new('Cylinder.013', me_cylinder_013)
ob_cylinder_014 = bpy.data.objects.new('Cylinder.014', me_cylinder_014)
ob_cylinder_015 = bpy.data.objects.new('Cylinder.015', me_cylinder_015)
ob_cube = bpy.data.objects.new('Cube', me_cube_001)
ob_cube_001 = bpy.data.objects.new('Cube.001', me_cube_003)
ob_cube_002 = bpy.data.objects.new('Cube.002', me_cube_004)

# ---- transforms, parenting, visibility, modifiers, constraints
ob_cylinder.location = (0.0, 0.0, 2.582)
ob_cylinder.scale = (0.7, 0.7, 2.374)
ob_cylinder_001.location = (0.0, 0.2443, 2.582)
ob_cylinder_001.scale = (0.7, 0.7, 2.374)
ob_cylinder_002.location = (0.0, 0.7363, 2.582)
ob_cylinder_002.scale = (0.7, 0.7, 2.374)
ob_cylinder_003.location = (0.0, 0.492, 2.582)
ob_cylinder_003.scale = (0.7, 0.7, 2.374)
ob_cylinder_004.location = (0.0, 1.469, 2.582)
ob_cylinder_004.scale = (0.7, 0.7, 2.374)
ob_cylinder_005.location = (0.0, 1.713, 2.582)
ob_cylinder_005.scale = (0.7, 0.7, 2.374)
ob_cylinder_006.location = (0.0, 1.221, 2.582)
ob_cylinder_006.scale = (0.7, 0.7, 2.374)
ob_cylinder_007.location = (0.0, 0.9765, 2.582)
ob_cylinder_007.scale = (0.7, 0.7, 2.374)
ob_cylinder_008.location = (0.0, 2.94, 2.582)
ob_cylinder_008.scale = (0.7, 0.7, 2.374)
ob_cylinder_009.location = (0.0, 3.184, 2.582)
ob_cylinder_009.scale = (0.7, 0.7, 2.374)
ob_cylinder_010.location = (0.0, 3.677, 2.582)
ob_cylinder_010.scale = (0.7, 0.7, 2.374)
ob_cylinder_011.location = (0.0, 3.432, 2.582)
ob_cylinder_011.scale = (0.7, 0.7, 2.374)
ob_cylinder_012.location = (0.0, 2.456, 2.582)
ob_cylinder_012.scale = (0.7, 0.7, 2.374)
ob_cylinder_013.location = (0.0, 2.7, 2.582)
ob_cylinder_013.scale = (0.7, 0.7, 2.374)
ob_cylinder_014.location = (0.0, 2.208, 2.582)
ob_cylinder_014.scale = (0.7, 0.7, 2.374)
ob_cylinder_015.location = (0.0, 1.964, 2.582)
ob_cylinder_015.scale = (0.7, 0.7, 2.374)
ob_cube.location = (0.0, 1.839, 0.06938)
ob_cube.scale = (0.1498, 3.733, 0.09638)
ob_cube_001.location = (-0.004566, -0.05035, 2.623)
ob_cube_001.rotation_euler = (1.571, -0.0, 0.0)
ob_cube_001.scale = (0.1498, 5.008, 0.09638)
ob_cube_002.location = (-0.004566, 3.735, 2.623)
ob_cube_002.rotation_euler = (1.571, -0.0, 0.0)
ob_cube_002.scale = (0.1498, 5.008, 0.09638)

# ---- collection membership
col_collection.objects.link(ob_cylinder)
col_collection.objects.link(ob_cylinder_001)
col_collection.objects.link(ob_cylinder_002)
col_collection.objects.link(ob_cylinder_003)
col_collection.objects.link(ob_cylinder_004)
col_collection.objects.link(ob_cylinder_005)
col_collection.objects.link(ob_cylinder_006)
col_collection.objects.link(ob_cylinder_007)
col_collection.objects.link(ob_cylinder_008)
col_collection.objects.link(ob_cylinder_009)
col_collection.objects.link(ob_cylinder_010)
col_collection.objects.link(ob_cylinder_011)
col_collection.objects.link(ob_cylinder_012)
col_collection.objects.link(ob_cylinder_013)
col_collection.objects.link(ob_cylinder_014)
col_collection.objects.link(ob_cylinder_015)
col_collection.objects.link(ob_cube)
col_collection.objects.link(ob_cube_001)
col_collection.objects.link(ob_cube_002)

# ---- scene / render settings (as saved in the file)
scene.frame_start = 1; scene.frame_end = 250; scene.frame_set(1)
scene.render.engine = 'BLENDER_EEVEE_NEXT'
scene.cycles.sampling_pattern = 'TABULATED_SOBOL'
scene.cycles.use_light_tree = False
scene.view_settings.view_transform = 'Filmic'
bpy.context.view_layer.update()

# ---- added for rendering (the .blend has no active camera and no usable light): camera, sun
cam_auto = bpy.data.cameras.new('AutoCamera')
cam_auto.lens = 50.0
cam_auto.sensor_width = 36.0
cam_auto.clip_end = 1000.0
ob_auto_camera = bpy.data.objects.new('AutoCamera', cam_auto)
scene.collection.objects.link(ob_auto_camera)
ob_auto_camera.location = (6.01289, -5.37591, 7.43479)
ob_auto_camera.rotation_euler = (1.09748, -7.21219e-08, 0.694738)
scene.camera = ob_auto_camera
light_auto_sun = bpy.data.lights.new('AutoSun', 'SUN')
light_auto_sun.energy = 3.0
light_auto_sun.angle = 0.0523599
ob_auto_sun = bpy.data.objects.new('AutoSun', light_auto_sun)
scene.collection.objects.link(ob_auto_sun)
ob_auto_sun.rotation_euler = (0.872665, 0.174533, 0.523599)
bpy.context.view_layer.update()

